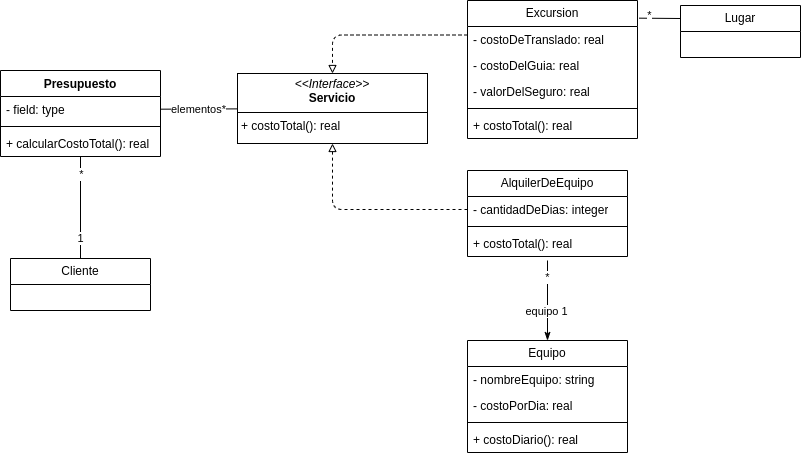

The diagram above was exported from draw.io. Its source (the exported page's mxGraphModel, read from the mxfile embedded in the PNG):
<mxGraphModel dx="1006" dy="597" grid="1" gridSize="10" guides="1" tooltips="1" connect="1" arrows="1" fold="1" page="1" pageScale="1" pageWidth="1100" pageHeight="850" math="0" shadow="0">
  <root>
    <mxCell id="0" />
    <mxCell id="1" parent="0" />
    <mxCell id="pH2CT4z-HL6ncnCC13Tb-55" style="edgeStyle=orthogonalEdgeStyle;html=1;exitX=0;exitY=0.25;exitDx=0;exitDy=0;entryX=0.5;entryY=0;entryDx=0;entryDy=0;endArrow=block;endFill=0;dashed=1;" edge="1" parent="1" source="6" target="pH2CT4z-HL6ncnCC13Tb-52">
      <mxGeometry relative="1" as="geometry" />
    </mxCell>
    <mxCell id="6" value="Excursion" style="swimlane;fontStyle=0;childLayout=stackLayout;horizontal=1;startSize=26;fillColor=none;horizontalStack=0;resizeParent=1;resizeParentMax=0;resizeLast=0;collapsible=1;marginBottom=0;whiteSpace=wrap;html=1;" vertex="1" parent="1">
      <mxGeometry x="490" y="80" width="170" height="138" as="geometry" />
    </mxCell>
    <mxCell id="7" value="- costoDeTranslado: real" style="text;strokeColor=none;fillColor=none;align=left;verticalAlign=top;spacingLeft=4;spacingRight=4;overflow=hidden;rotatable=0;points=[[0,0.5],[1,0.5]];portConstraint=eastwest;whiteSpace=wrap;html=1;" vertex="1" parent="6">
      <mxGeometry y="26" width="170" height="26" as="geometry" />
    </mxCell>
    <mxCell id="8" value="- costoDelGuia: real" style="text;strokeColor=none;fillColor=none;align=left;verticalAlign=top;spacingLeft=4;spacingRight=4;overflow=hidden;rotatable=0;points=[[0,0.5],[1,0.5]];portConstraint=eastwest;whiteSpace=wrap;html=1;" vertex="1" parent="6">
      <mxGeometry y="52" width="170" height="26" as="geometry" />
    </mxCell>
    <mxCell id="9" value="- valorDelSeguro: real" style="text;strokeColor=none;fillColor=none;align=left;verticalAlign=top;spacingLeft=4;spacingRight=4;overflow=hidden;rotatable=0;points=[[0,0.5],[1,0.5]];portConstraint=eastwest;whiteSpace=wrap;html=1;" vertex="1" parent="6">
      <mxGeometry y="78" width="170" height="26" as="geometry" />
    </mxCell>
    <mxCell id="pH2CT4z-HL6ncnCC13Tb-60" value="" style="line;strokeWidth=1;fillColor=none;align=left;verticalAlign=middle;spacingTop=-1;spacingLeft=3;spacingRight=3;rotatable=0;labelPosition=right;points=[];portConstraint=eastwest;strokeColor=inherit;" vertex="1" parent="6">
      <mxGeometry y="104" width="170" height="8" as="geometry" />
    </mxCell>
    <mxCell id="pH2CT4z-HL6ncnCC13Tb-61" value="+ costoTotal(): real" style="text;strokeColor=none;fillColor=none;align=left;verticalAlign=top;spacingLeft=4;spacingRight=4;overflow=hidden;rotatable=0;points=[[0,0.5],[1,0.5]];portConstraint=eastwest;whiteSpace=wrap;html=1;" vertex="1" parent="6">
      <mxGeometry y="112" width="170" height="26" as="geometry" />
    </mxCell>
    <mxCell id="10" value="AlquilerDeEquipo" style="swimlane;fontStyle=0;childLayout=stackLayout;horizontal=1;startSize=26;fillColor=none;horizontalStack=0;resizeParent=1;resizeParentMax=0;resizeLast=0;collapsible=1;marginBottom=0;whiteSpace=wrap;html=1;" vertex="1" parent="1">
      <mxGeometry x="490" y="250" width="160" height="86" as="geometry" />
    </mxCell>
    <mxCell id="12" value="- cantidadDeDias: integer" style="text;strokeColor=none;fillColor=none;align=left;verticalAlign=top;spacingLeft=4;spacingRight=4;overflow=hidden;rotatable=0;points=[[0,0.5],[1,0.5]];portConstraint=eastwest;whiteSpace=wrap;html=1;" vertex="1" parent="10">
      <mxGeometry y="26" width="160" height="26" as="geometry" />
    </mxCell>
    <mxCell id="pH2CT4z-HL6ncnCC13Tb-62" value="" style="line;strokeWidth=1;fillColor=none;align=left;verticalAlign=middle;spacingTop=-1;spacingLeft=3;spacingRight=3;rotatable=0;labelPosition=right;points=[];portConstraint=eastwest;strokeColor=inherit;" vertex="1" parent="10">
      <mxGeometry y="52" width="160" height="8" as="geometry" />
    </mxCell>
    <mxCell id="pH2CT4z-HL6ncnCC13Tb-63" value="+ costoTotal(): real" style="text;strokeColor=none;fillColor=none;align=left;verticalAlign=top;spacingLeft=4;spacingRight=4;overflow=hidden;rotatable=0;points=[[0,0.5],[1,0.5]];portConstraint=eastwest;whiteSpace=wrap;html=1;" vertex="1" parent="10">
      <mxGeometry y="60" width="160" height="26" as="geometry" />
    </mxCell>
    <mxCell id="39" style="edgeStyle=none;html=1;endArrow=none;endFill=0;" edge="1" parent="1" source="14" target="38">
      <mxGeometry relative="1" as="geometry" />
    </mxCell>
    <mxCell id="41" value="*" style="edgeLabel;html=1;align=center;verticalAlign=middle;resizable=0;points=[];" vertex="1" connectable="0" parent="39">
      <mxGeometry x="0.6694" y="-1" relative="1" as="geometry">
        <mxPoint x="-1" as="offset" />
      </mxGeometry>
    </mxCell>
    <mxCell id="42" value="1" style="edgeLabel;html=1;align=center;verticalAlign=middle;resizable=0;points=[];" vertex="1" connectable="0" parent="39">
      <mxGeometry x="-0.5855" y="4" relative="1" as="geometry">
        <mxPoint x="3" as="offset" />
      </mxGeometry>
    </mxCell>
    <mxCell id="14" value="Cliente" style="swimlane;fontStyle=0;childLayout=stackLayout;horizontal=1;startSize=26;fillColor=none;horizontalStack=0;resizeParent=1;resizeParentMax=0;resizeLast=0;collapsible=1;marginBottom=0;whiteSpace=wrap;html=1;" vertex="1" parent="1">
      <mxGeometry x="33" y="338" width="140" height="52" as="geometry" />
    </mxCell>
    <mxCell id="29" value="" style="edgeStyle=none;html=1;endArrow=none;endFill=0;startArrow=classicThin;startFill=1;" edge="1" parent="1" source="18">
      <mxGeometry relative="1" as="geometry">
        <mxPoint x="570" y="340" as="targetPoint" />
      </mxGeometry>
    </mxCell>
    <mxCell id="44" value="equipo 1" style="edgeLabel;html=1;align=center;verticalAlign=middle;resizable=0;points=[];" vertex="1" connectable="0" parent="29">
      <mxGeometry x="-0.7095" y="-2" relative="1" as="geometry">
        <mxPoint x="-4" y="-18" as="offset" />
      </mxGeometry>
    </mxCell>
    <mxCell id="45" value="*" style="edgeLabel;html=1;align=center;verticalAlign=middle;resizable=0;points=[];" vertex="1" connectable="0" parent="29">
      <mxGeometry x="0.5278" relative="1" as="geometry">
        <mxPoint x="-1" y="-3" as="offset" />
      </mxGeometry>
    </mxCell>
    <mxCell id="18" value="Equipo" style="swimlane;fontStyle=0;childLayout=stackLayout;horizontal=1;startSize=26;fillColor=none;horizontalStack=0;resizeParent=1;resizeParentMax=0;resizeLast=0;collapsible=1;marginBottom=0;whiteSpace=wrap;html=1;" vertex="1" parent="1">
      <mxGeometry x="490" y="420" width="160" height="112" as="geometry" />
    </mxCell>
    <mxCell id="13" value="- nombreEquipo: string" style="text;strokeColor=none;fillColor=none;align=left;verticalAlign=top;spacingLeft=4;spacingRight=4;overflow=hidden;rotatable=0;points=[[0,0.5],[1,0.5]];portConstraint=eastwest;whiteSpace=wrap;html=1;" vertex="1" parent="18">
      <mxGeometry y="26" width="160" height="26" as="geometry" />
    </mxCell>
    <mxCell id="19" value="- costoPorDia: real" style="text;strokeColor=none;fillColor=none;align=left;verticalAlign=top;spacingLeft=4;spacingRight=4;overflow=hidden;rotatable=0;points=[[0,0.5],[1,0.5]];portConstraint=eastwest;whiteSpace=wrap;html=1;" vertex="1" parent="18">
      <mxGeometry y="52" width="160" height="26" as="geometry" />
    </mxCell>
    <mxCell id="pH2CT4z-HL6ncnCC13Tb-58" value="" style="line;strokeWidth=1;fillColor=none;align=left;verticalAlign=middle;spacingTop=-1;spacingLeft=3;spacingRight=3;rotatable=0;labelPosition=right;points=[];portConstraint=eastwest;strokeColor=inherit;" vertex="1" parent="18">
      <mxGeometry y="78" width="160" height="8" as="geometry" />
    </mxCell>
    <mxCell id="pH2CT4z-HL6ncnCC13Tb-59" value="+ costoDiario(): real" style="text;strokeColor=none;fillColor=none;align=left;verticalAlign=top;spacingLeft=4;spacingRight=4;overflow=hidden;rotatable=0;points=[[0,0.5],[1,0.5]];portConstraint=eastwest;whiteSpace=wrap;html=1;" vertex="1" parent="18">
      <mxGeometry y="86" width="160" height="26" as="geometry" />
    </mxCell>
    <mxCell id="30" value="Lugar" style="swimlane;fontStyle=0;childLayout=stackLayout;horizontal=1;startSize=26;fillColor=none;horizontalStack=0;resizeParent=1;resizeParentMax=0;resizeLast=0;collapsible=1;marginBottom=0;whiteSpace=wrap;html=1;" vertex="1" parent="1">
      <mxGeometry x="703" y="85" width="120" height="52" as="geometry" />
    </mxCell>
    <mxCell id="31" value="&lt;span style=&quot;color: rgb(255, 255, 255);&quot;&gt;+ field: type&lt;/span&gt;" style="text;strokeColor=none;fillColor=none;align=left;verticalAlign=top;spacingLeft=4;spacingRight=4;overflow=hidden;rotatable=0;points=[[0,0.5],[1,0.5]];portConstraint=eastwest;whiteSpace=wrap;html=1;" vertex="1" parent="30">
      <mxGeometry y="26" width="120" height="26" as="geometry" />
    </mxCell>
    <mxCell id="32" style="edgeStyle=none;html=1;exitX=1.009;exitY=0.128;exitDx=0;exitDy=0;endArrow=none;endFill=0;entryX=0;entryY=0.25;entryDx=0;entryDy=0;exitPerimeter=0;" edge="1" parent="1" source="6" target="30">
      <mxGeometry relative="1" as="geometry" />
    </mxCell>
    <mxCell id="46" value="*" style="edgeLabel;html=1;align=center;verticalAlign=middle;resizable=0;points=[];" vertex="1" connectable="0" parent="32">
      <mxGeometry x="0.5414" y="-1" relative="1" as="geometry">
        <mxPoint x="-22" y="-4" as="offset" />
      </mxGeometry>
    </mxCell>
    <mxCell id="35" value="Presupuesto" style="swimlane;fontStyle=1;align=center;verticalAlign=top;childLayout=stackLayout;horizontal=1;startSize=26;horizontalStack=0;resizeParent=1;resizeParentMax=0;resizeLast=0;collapsible=1;marginBottom=0;whiteSpace=wrap;html=1;" vertex="1" parent="1">
      <mxGeometry x="23" y="150" width="160" height="86" as="geometry" />
    </mxCell>
    <mxCell id="36" value="- field: type" style="text;strokeColor=none;fillColor=none;align=left;verticalAlign=top;spacingLeft=4;spacingRight=4;overflow=hidden;rotatable=0;points=[[0,0.5],[1,0.5]];portConstraint=eastwest;whiteSpace=wrap;html=1;" vertex="1" parent="35">
      <mxGeometry y="26" width="160" height="26" as="geometry" />
    </mxCell>
    <mxCell id="37" value="" style="line;strokeWidth=1;fillColor=none;align=left;verticalAlign=middle;spacingTop=-1;spacingLeft=3;spacingRight=3;rotatable=0;labelPosition=right;points=[];portConstraint=eastwest;strokeColor=inherit;" vertex="1" parent="35">
      <mxGeometry y="52" width="160" height="8" as="geometry" />
    </mxCell>
    <mxCell id="38" value="+ calcularCostoTotal(): real" style="text;strokeColor=none;fillColor=none;align=left;verticalAlign=top;spacingLeft=4;spacingRight=4;overflow=hidden;rotatable=0;points=[[0,0.5],[1,0.5]];portConstraint=eastwest;whiteSpace=wrap;html=1;" vertex="1" parent="35">
      <mxGeometry y="60" width="160" height="26" as="geometry" />
    </mxCell>
    <mxCell id="pH2CT4z-HL6ncnCC13Tb-52" value="&lt;p style=&quot;margin:0px;margin-top:4px;text-align:center;&quot;&gt;&lt;i&gt;&amp;lt;&amp;lt;Interface&amp;gt;&amp;gt;&lt;/i&gt;&lt;br&gt;&lt;b&gt;Servicio&lt;/b&gt;&lt;/p&gt;&lt;hr size=&quot;1&quot; style=&quot;border-style:solid;&quot;&gt;&lt;p style=&quot;margin:0px;margin-left:4px;&quot;&gt;+ costoTotal(): real&lt;br&gt;&lt;/p&gt;" style="verticalAlign=top;align=left;overflow=fill;html=1;whiteSpace=wrap;" vertex="1" parent="1">
      <mxGeometry x="260" y="153" width="190" height="70" as="geometry" />
    </mxCell>
    <mxCell id="pH2CT4z-HL6ncnCC13Tb-53" style="edgeStyle=orthogonalEdgeStyle;html=1;entryX=0.5;entryY=1;entryDx=0;entryDy=0;dashed=1;endArrow=block;endFill=0;" edge="1" parent="1" source="12" target="pH2CT4z-HL6ncnCC13Tb-52">
      <mxGeometry relative="1" as="geometry" />
    </mxCell>
    <mxCell id="pH2CT4z-HL6ncnCC13Tb-56" style="edgeStyle=none;html=1;endArrow=none;endFill=0;" edge="1" parent="1" source="36" target="pH2CT4z-HL6ncnCC13Tb-52">
      <mxGeometry relative="1" as="geometry" />
    </mxCell>
    <mxCell id="pH2CT4z-HL6ncnCC13Tb-57" value="elementos*" style="edgeLabel;html=1;align=center;verticalAlign=middle;resizable=0;points=[];" vertex="1" connectable="0" parent="pH2CT4z-HL6ncnCC13Tb-56">
      <mxGeometry x="-0.0663" relative="1" as="geometry">
        <mxPoint x="2" as="offset" />
      </mxGeometry>
    </mxCell>
  </root>
</mxGraphModel>